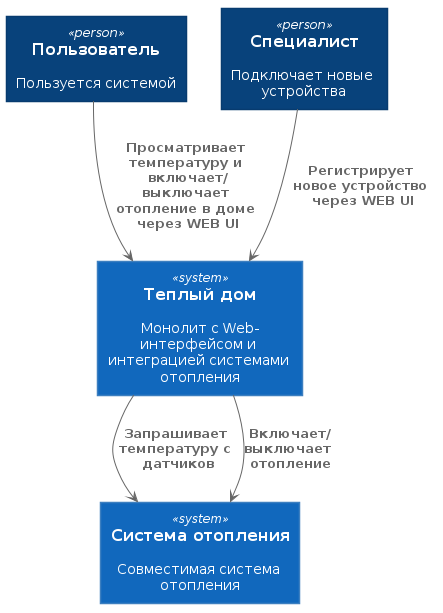

The diagram above was rendered by PlantUML. Its source (embedded in the PNG):
@startuml






skinparam defaultTextAlignment center

skinparam wrapWidth 200
skinparam maxMessageSize 150

skinparam rectangle {
    StereotypeFontSize 12
    shadowing false
}

skinparam database {
    StereotypeFontSize 12
    shadowing false
}

skinparam Arrow {
    Color #666666
    FontColor #666666
    FontSize 12
}

skinparam rectangle<<boundary>> {
    Shadowing false
    StereotypeFontSize 0
    FontColor #444444
    BorderColor #444444
    BorderStyle dashed
}






















skinparam rectangle<<person>> {
    StereotypeFontColor #FFFFFF
    FontColor #FFFFFF
    BackgroundColor #08427B
    BorderColor #073B6F
}

skinparam rectangle<<external_person>> {
    StereotypeFontColor #FFFFFF
    FontColor #FFFFFF
    BackgroundColor #686868
    BorderColor #8A8A8A
}

skinparam rectangle<<system>> {
    StereotypeFontColor #FFFFFF
    FontColor #FFFFFF
    BackgroundColor #1168BD
    BorderColor #3C7FC0
}

skinparam rectangle<<external_system>> {
    StereotypeFontColor #FFFFFF
    FontColor #FFFFFF
    BackgroundColor #999999
    BorderColor #8A8A8A
}

skinparam database<<system>> {
    StereotypeFontColor #FFFFFF
    FontColor #FFFFFF
    BackgroundColor #1168BD
    BorderColor #3C7FC0
}

skinparam database<<external_system>> {
    StereotypeFontColor #FFFFFF
    FontColor #FFFFFF
    BackgroundColor #999999
    BorderColor #8A8A8A
}












rectangle "==Пользователь\n\n Пользуется системой" <<person>> as user
rectangle "==Специалист\n\n Подключает новые устройства" <<person>> as technician

rectangle "==Теплый дом\n\n Монолит с Web-интерфейсом и интеграцией системами отопления" <<system>> as backend
rectangle "==Система отопления\n\n Совместимая система отопления" <<system>> as heating

user --> backend : "===Просматривает температуру и включает/выключает отопление в доме через WEB UI"
technician --> backend : "===Регистрирует новое устройство через WEB UI"
backend --> heating : "===Запрашивает температуру с датчиков"
backend --> heating : "===Включает/выключает отопление"

@enduml